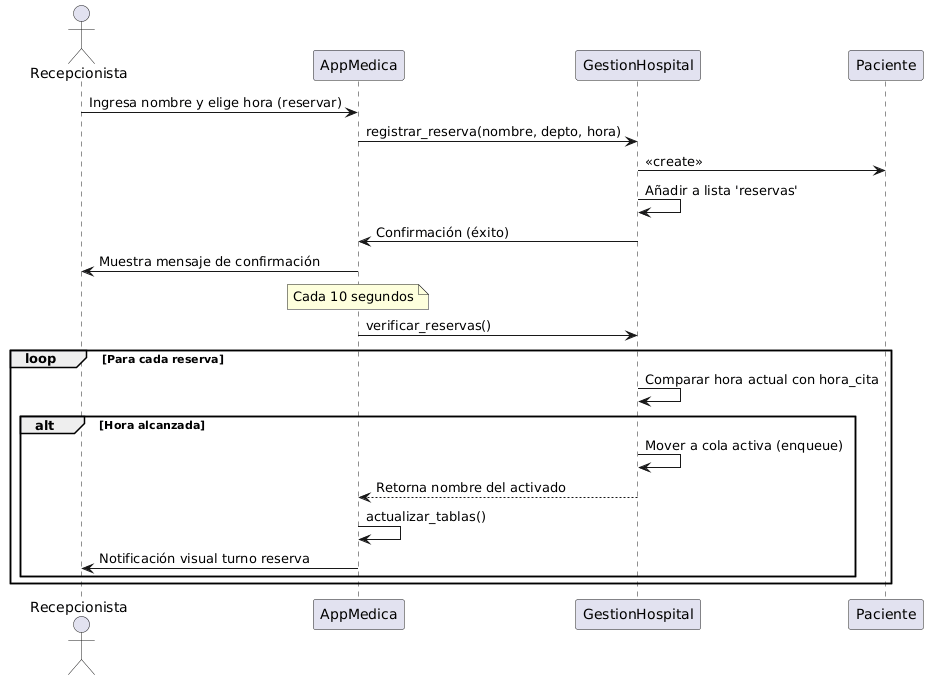

The diagram above was rendered by PlantUML. Its source (embedded in the PNG):
@startuml
actor Recepcionista
participant AppMedica
participant GestionHospital
participant Paciente

Recepcionista -> AppMedica: Ingresa nombre y elige hora (reservar)
AppMedica -> GestionHospital: registrar_reserva(nombre, depto, hora)
GestionHospital -> Paciente: <<create>>
GestionHospital -> GestionHospital: Añadir a lista 'reservas'
GestionHospital -> AppMedica: Confirmación (éxito)
AppMedica -> Recepcionista: Muestra mensaje de confirmación

note over AppMedica: Cada 10 segundos
AppMedica -> GestionHospital: verificar_reservas()
loop Para cada reserva
    GestionHospital -> GestionHospital: Comparar hora actual con hora_cita
    alt Hora alcanzada
        GestionHospital -> GestionHospital: Mover a cola activa (enqueue)
        GestionHospital --> AppMedica: Retorna nombre del activado
        AppMedica -> AppMedica: actualizar_tablas()
        AppMedica -> Recepcionista: Notificación visual turno reserva
    end
end
@enduml